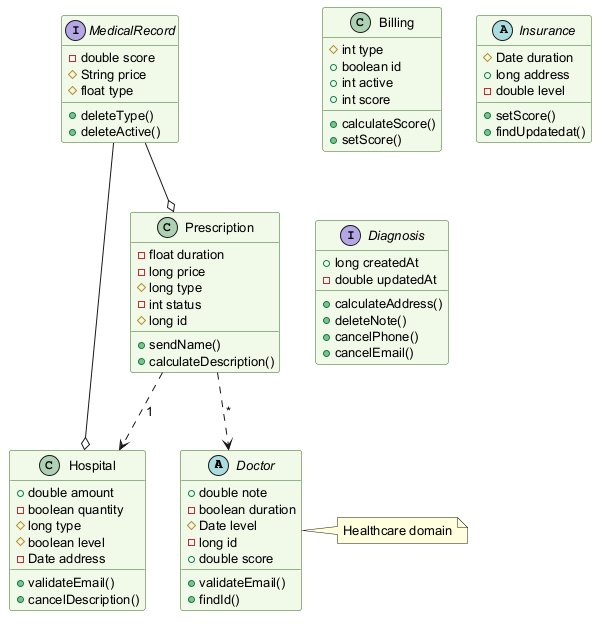

The diagram above was rendered by PlantUML. Its source (embedded in the PNG):
@startuml
skinparam backgroundColor #FFFFFF
skinparam classBackgroundColor #F1F8E9
skinparam classBorderColor #33691E
skinparam defaultFontSize 13
abstract class Doctor {
  +double note
  -boolean duration
  #Date level
  -long id
  +double score
  +validateEmail()
  +findId()
}
class Billing {
  #int type
  +boolean id
  +int active
  +int score
  +calculateScore()
  +setScore()
}
interface MedicalRecord {
  -double score
  #String price
  #float type
  +deleteType()
  +deleteActive()
}
abstract class Insurance {
  #Date duration
  +long address
  -double level
  +setScore()
  +findUpdatedat()
}
class Hospital {
  +double amount
  -boolean quantity
  #long type
  #boolean level
  -Date address
  +validateEmail()
  +cancelDescription()
}
class Prescription {
  -float duration
  -long price
  #long type
  -int status
  #long id
  +sendName()
  +calculateDescription()
}
interface Diagnosis {
  +long createdAt
  -double updatedAt
  +calculateAddress()
  +deleteNote()
  +cancelPhone()
  +cancelEmail()
}
MedicalRecord --o Prescription
MedicalRecord --o Hospital
Prescription ..> Hospital : "1"
Prescription ..> Doctor : "*"
note right of Doctor : Healthcare domain
@enduml